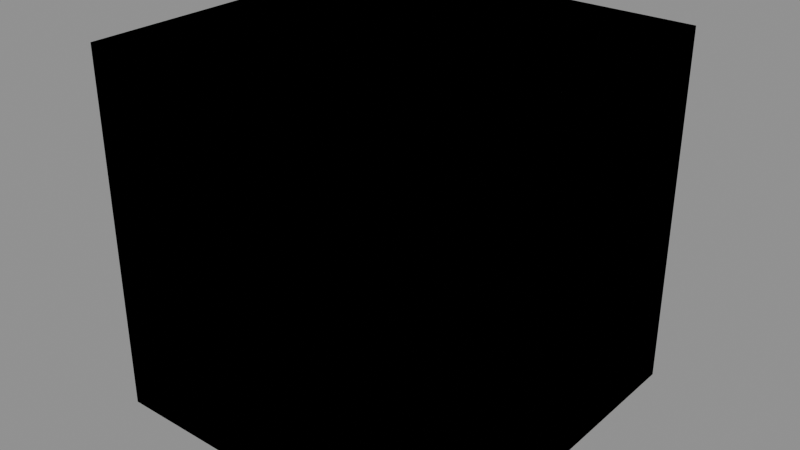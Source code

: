 # Source: ent_template.blend  (saved by Blender 5.2.44; exported with 4.5.12 LTS)
import bpy
from mathutils import Matrix  # noqa: F401  (used for matrix-valued properties, if any)

bpy.ops.wm.read_factory_settings(use_empty=True)
scene = bpy.context.scene
scene.name = 'Scene'

# ---- collections
col_ent_template_asset_a = bpy.data.collections.new('ent_template_asset_a'); scene.collection.children.link(col_ent_template_asset_a)

# ---- materials (node trees are filled in below, after node groups)
mat_m_ent_template_asset_a = bpy.data.materials.new('M_ent_template_asset_a')
mat_m_ent_template_asset_a.diffuse_color = (0.8879, 0.8714, 0.8228, 1.0)

# ---- material node trees
mat_m_ent_template_asset_a.use_nodes = True; mat_m_ent_template_asset_a.node_tree.nodes.clear()
_N = mat_m_ent_template_asset_a.node_tree.nodes; _L = mat_m_ent_template_asset_a.node_tree.links
n0 = _N.new('ShaderNodeBsdfPrincipled'); n0.name = 'Principled BSDF'; n0.location = (-200, 100)
n0.inputs[0].default_value = (0.8879, 0.8714, 0.8228, 1.0)
n0.inputs[2].default_value = 0.8
n0.inputs[10].default_value = 0.005
n1 = _N.new('ShaderNodeOutputMaterial'); n1.name = 'Material Output'; n1.location = (200, 100)
_L.new(n0.outputs[0], n1.inputs[0])
n1.is_active_output = True

# ---- meshes
me_ent_template_asset_a_lod0 = bpy.data.meshes.new('ent_template_asset_a_LOD0')
me_ent_template_asset_a_lod0.from_pydata([(-0.5, -0.5, 0.0), (-0.5, -0.5, 1.0), (-0.5, 0.5, 0.0), (-0.5, 0.5, 1.0), (0.5, -0.5, 0.0), (0.5, -0.5, 1.0), (0.5, 0.5, 0.0), (0.5, 0.5, 1.0), (-0.5, 0.25, 0.0), (-0.5, 0.0, 0.0), (-0.5, -0.25, 0.0), (-0.5, -0.5, 0.25), (-0.5, -0.5, 0.5), (-0.5, -0.5, 0.75), (-0.5, -0.25, 1.0), (-0.5, 0.0, 1.0), (-0.5, 0.25, 1.0), (-0.5, 0.5, 0.75), (-0.5, 0.5, 0.5), (-0.5, 0.5, 0.25), (0.25, 0.5, 0.0), (0.0, 0.5, 0.0), (-0.25, 0.5, 0.0), (-0.25, 0.5, 1.0), (0.0, 0.5, 1.0), (0.25, 0.5, 1.0), (0.5, 0.5, 0.75), (0.5, 0.5, 0.5), (0.5, 0.5, 0.25), (0.5, -0.25, 0.0), (0.5, 0.0, 0.0), (0.5, 0.25, 0.0), (0.5, 0.25, 1.0), (0.5, 0.0, 1.0), (0.5, -0.25, 1.0), (0.5, -0.5, 0.75), (0.5, -0.5, 0.5), (0.5, -0.5, 0.25), (-0.25, -0.5, 0.0), (0.0, -0.5, 0.0), (0.25, -0.5, 0.0), (0.25, -0.5, 1.0), (0.0, -0.5, 1.0), (-0.25, -0.5, 1.0), (0.25, 0.25, 1.0), (0.25, 0.0, 1.0), (0.25, -0.25, 1.0), (0.0, 0.25, 1.0), (0.0, 0.0, 1.0), (0.0, -0.25, 1.0), (-0.25, 0.25, 1.0), (-0.25, 0.0, 1.0), (-0.25, -0.25, 1.0), (-0.25, 0.25, 0.0), (-0.25, 0.0, 0.0), (-0.25, -0.25, 0.0), (0.0, 0.25, 0.0), (0.0, 0.0, 0.0), (0.0, -0.25, 0.0), (0.25, 0.25, 0.0), (0.25, 0.0, 0.0), (0.25, -0.25, 0.0), (0.25, -0.5, 0.25), (0.0, -0.5, 0.25), (-0.25, -0.5, 0.25), (0.25, -0.5, 0.5), (0.0, -0.5, 0.5), (-0.25, -0.5, 0.5), (0.25, -0.5, 0.75), (0.0, -0.5, 0.75), (-0.25, -0.5, 0.75), (0.5, 0.25, 0.25), (0.5, 0.0, 0.25), (0.5, -0.25, 0.25), (0.5, 0.25, 0.5), (0.5, 0.0, 0.5), (0.5, -0.25, 0.5), (0.5, 0.25, 0.75), (0.5, 0.0, 0.75), (0.5, -0.25, 0.75), (-0.25, 0.5, 0.25), (0.0, 0.5, 0.25), (0.25, 0.5, 0.25), (-0.25, 0.5, 0.5), (0.0, 0.5, 0.5), (0.25, 0.5, 0.5), (-0.25, 0.5, 0.75), (0.0, 0.5, 0.75), (0.25, 0.5, 0.75), (-0.5, -0.25, 0.25), (-0.5, 0.0, 0.25), (-0.5, 0.25, 0.25), (-0.5, -0.25, 0.5), (-0.5, 0.0, 0.5), (-0.5, 0.25, 0.5), (-0.5, -0.25, 0.75), (-0.5, 0.0, 0.75), (-0.5, 0.25, 0.75)], [], [(97, 16, 3, 17), (88, 25, 7, 26), (79, 34, 5, 35), (70, 43, 1, 13), (61, 29, 4, 40), (52, 14, 1, 43), (34, 46, 41, 5), (46, 49, 42, 41), (49, 52, 43, 42), (7, 25, 44, 32), (32, 44, 45, 33), (33, 45, 46, 34), (25, 24, 47, 44), (44, 47, 48, 45), (45, 48, 49, 46), (24, 23, 50, 47), (47, 50, 51, 48), (48, 51, 52, 49), (23, 3, 16, 50), (50, 16, 15, 51), (51, 15, 14, 52), (10, 55, 38, 0), (55, 58, 39, 38), (58, 61, 40, 39), (2, 22, 53, 8), (8, 53, 54, 9), (9, 54, 55, 10), (22, 21, 56, 53), (53, 56, 57, 54), (54, 57, 58, 55), (21, 20, 59, 56), (56, 59, 60, 57), (57, 60, 61, 58), (20, 6, 31, 59), (59, 31, 30, 60), (60, 30, 29, 61), (38, 64, 11, 0), (64, 67, 12, 11), (67, 70, 13, 12), (4, 37, 62, 40), (40, 62, 63, 39), (39, 63, 64, 38), (37, 36, 65, 62), (62, 65, 66, 63), (63, 66, 67, 64), (36, 35, 68, 65), (65, 68, 69, 66), (66, 69, 70, 67), (35, 5, 41, 68), (68, 41, 42, 69), (69, 42, 43, 70), (29, 73, 37, 4), (73, 76, 36, 37), (76, 79, 35, 36), (6, 28, 71, 31), (31, 71, 72, 30), (30, 72, 73, 29), (28, 27, 74, 71), (71, 74, 75, 72), (72, 75, 76, 73), (27, 26, 77, 74), (74, 77, 78, 75), (75, 78, 79, 76), (26, 7, 32, 77), (77, 32, 33, 78), (78, 33, 34, 79), (20, 82, 28, 6), (82, 85, 27, 28), (85, 88, 26, 27), (2, 19, 80, 22), (22, 80, 81, 21), (21, 81, 82, 20), (19, 18, 83, 80), (80, 83, 84, 81), (81, 84, 85, 82), (18, 17, 86, 83), (83, 86, 87, 84), (84, 87, 88, 85), (17, 3, 23, 86), (86, 23, 24, 87), (87, 24, 25, 88), (8, 91, 19, 2), (91, 94, 18, 19), (94, 97, 17, 18), (0, 11, 89, 10), (10, 89, 90, 9), (9, 90, 91, 8), (11, 12, 92, 89), (89, 92, 93, 90), (90, 93, 94, 91), (12, 13, 95, 92), (92, 95, 96, 93), (93, 96, 97, 94), (13, 1, 14, 95), (95, 14, 15, 96), (96, 15, 16, 97)])
me_ent_template_asset_a_lod0.materials.append(mat_m_ent_template_asset_a)
me_ent_template_asset_a_lod0.update()
me_ent_template_asset_a_lod1 = bpy.data.meshes.new('ent_template_asset_a_LOD1')
me_ent_template_asset_a_lod1.from_pydata([(-0.5, -0.5, 0.0), (-0.5, -0.5, 1.0), (-0.5, 0.5, 0.0), (-0.5, 0.5, 1.0), (0.5, -0.5, 0.0), (0.5, -0.5, 1.0), (0.5, 0.5, 0.0), (0.5, 0.5, 1.0), (-0.5, 0.0, 0.0), (-0.5, -0.5, 0.5), (-0.5, 0.0, 1.0), (-0.5, 0.5, 0.5), (0.0, 0.5, 0.0), (0.0, 0.5, 1.0), (0.5, 0.5, 0.5), (0.5, 0.0, 0.0), (0.5, 0.0, 1.0), (0.5, -0.5, 0.5), (0.0, -0.5, 0.0), (0.0, -0.5, 1.0), (0.0, 0.0, 1.0), (0.0, 0.0, 0.0), (0.0, -0.5, 0.5), (0.5, 0.0, 0.5), (0.0, 0.5, 0.5), (-0.5, 0.0, 0.5)], [], [(25, 10, 3, 11), (24, 13, 7, 14), (23, 16, 5, 17), (22, 19, 1, 9), (21, 15, 4, 18), (20, 10, 1, 19), (16, 20, 19, 5), (7, 13, 20, 16), (13, 3, 10, 20), (8, 21, 18, 0), (2, 12, 21, 8), (12, 6, 15, 21), (18, 22, 9, 0), (4, 17, 22, 18), (17, 5, 19, 22), (15, 23, 17, 4), (6, 14, 23, 15), (14, 7, 16, 23), (12, 24, 14, 6), (2, 11, 24, 12), (11, 3, 13, 24), (8, 25, 11, 2), (0, 9, 25, 8), (9, 1, 10, 25)])
me_ent_template_asset_a_lod1.materials.append(mat_m_ent_template_asset_a)
me_ent_template_asset_a_lod1.update()
me_ent_template_asset_a_lod2 = bpy.data.meshes.new('ent_template_asset_a_LOD2')
me_ent_template_asset_a_lod2.from_pydata([(-0.5, -0.5, 0.0), (-0.5, -0.5, 1.0), (-0.5, 0.5, 0.0), (-0.5, 0.5, 1.0), (0.5, -0.5, 0.0), (0.5, -0.5, 1.0), (0.5, 0.5, 0.0), (0.5, 0.5, 1.0)], [], [(0, 1, 3, 2), (2, 3, 7, 6), (6, 7, 5, 4), (4, 5, 1, 0), (2, 6, 4, 0), (7, 3, 1, 5)])
me_ent_template_asset_a_lod2.materials.append(mat_m_ent_template_asset_a)
me_ent_template_asset_a_lod2.update()

# ---- objects
ob_ent_template_asset_a_lod0 = bpy.data.objects.new('ent_template_asset_a_LOD0', me_ent_template_asset_a_lod0)
ob_ent_template_asset_a_lod1 = bpy.data.objects.new('ent_template_asset_a_LOD1', me_ent_template_asset_a_lod1)
ob_ent_template_asset_a_lod2 = bpy.data.objects.new('ent_template_asset_a_LOD2', me_ent_template_asset_a_lod2)

# ---- transforms, parenting, visibility, modifiers, constraints
ob_ent_template_asset_a_lod0.location = (0.0, 0.0, 0.0)
ob_ent_template_asset_a_lod1.location = (0.0, 0.0, 0.0)
ob_ent_template_asset_a_lod2.location = (0.0, 0.0, 0.0)

# ---- collection membership
col_ent_template_asset_a.objects.link(ob_ent_template_asset_a_lod0)
col_ent_template_asset_a.objects.link(ob_ent_template_asset_a_lod1)
col_ent_template_asset_a.objects.link(ob_ent_template_asset_a_lod2)

# ---- scene / render settings (as saved in the file)
scene.frame_start = 1; scene.frame_end = 250; scene.frame_set(1)
scene.render.engine = 'BLENDER_EEVEE_NEXT'
scene.render.bake_bias = 0.0
scene.render.bake_samples = 0
scene.render.compositor_device = 'GPU'
scene.eevee.use_volume_custom_range = False
scene.eevee.fast_gi_thickness_near = 0.1
scene.eevee.fast_gi_thickness_far = 0.0
scene.eevee.ray_tracing_options.screen_trace_thickness = 0.1
bpy.context.view_layer.update()

# ---- added for rendering (the .blend has no active camera and no usable light): camera, sun + grey world if the file has none
cam_auto = bpy.data.cameras.new('AutoCamera')
cam_auto.lens = 50.0
cam_auto.sensor_width = 36.0
cam_auto.clip_end = 1000.0
ob_auto_camera = bpy.data.objects.new('AutoCamera', cam_auto)
scene.collection.objects.link(ob_auto_camera)
ob_auto_camera.location = (1.60254, -1.92304, 1.78203)
ob_auto_camera.rotation_euler = (1.09748, -7.21219e-08, 0.694738)
scene.camera = ob_auto_camera
light_auto_sun = bpy.data.lights.new('AutoSun', 'SUN')
light_auto_sun.energy = 3.0
light_auto_sun.angle = 0.0523599
ob_auto_sun = bpy.data.objects.new('AutoSun', light_auto_sun)
scene.collection.objects.link(ob_auto_sun)
ob_auto_sun.rotation_euler = (0.872665, 0.174533, 0.523599)
if scene.world is None:
    world_auto = bpy.data.worlds.new('AutoWorld')
    world_auto.color = (0.3, 0.3, 0.3)
    scene.world = world_auto
bpy.context.view_layer.update()
